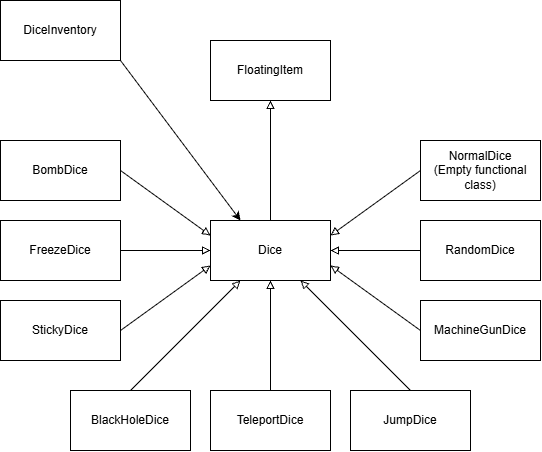

The diagram above was exported from draw.io. Its source (the exported page's mxGraphModel, read from the mxfile embedded in the PNG):
<mxGraphModel dx="1369" dy="757" grid="1" gridSize="10" guides="1" tooltips="1" connect="1" arrows="1" fold="1" page="1" pageScale="1" pageWidth="827" pageHeight="1169" math="0" shadow="0">
  <root>
    <mxCell id="0" />
    <mxCell id="1" parent="0" />
    <mxCell id="97wozIwJwwTATEwMOLYK-21" edge="1" parent="1" source="97wozIwJwwTATEwMOLYK-1" style="rounded=0;orthogonalLoop=1;jettySize=auto;html=1;exitX=0.5;exitY=0;exitDx=0;exitDy=0;entryX=0.5;entryY=1;entryDx=0;entryDy=0;endArrow=block;endFill=0;" target="97wozIwJwwTATEwMOLYK-2">
      <mxGeometry relative="1" as="geometry" />
    </mxCell>
    <mxCell id="97wozIwJwwTATEwMOLYK-1" parent="1" style="rounded=0;whiteSpace=wrap;html=1;fillColor=none;" value="Dice" vertex="1">
      <mxGeometry height="60" width="120" x="350" y="440" as="geometry" />
    </mxCell>
    <mxCell id="97wozIwJwwTATEwMOLYK-2" parent="1" style="rounded=0;whiteSpace=wrap;html=1;fillColor=none;" value="FloatingItem" vertex="1">
      <mxGeometry height="60" width="120" x="350" y="260" as="geometry" />
    </mxCell>
    <mxCell id="97wozIwJwwTATEwMOLYK-19" edge="1" parent="1" source="97wozIwJwwTATEwMOLYK-3" style="rounded=0;orthogonalLoop=1;jettySize=auto;html=1;exitX=1;exitY=0.5;exitDx=0;exitDy=0;entryX=0;entryY=0.25;entryDx=0;entryDy=0;endArrow=block;endFill=0;" target="97wozIwJwwTATEwMOLYK-1">
      <mxGeometry relative="1" as="geometry" />
    </mxCell>
    <mxCell id="97wozIwJwwTATEwMOLYK-3" parent="1" style="rounded=0;whiteSpace=wrap;html=1;fillColor=none;" value="BombDice" vertex="1">
      <mxGeometry height="60" width="120" x="140" y="360" as="geometry" />
    </mxCell>
    <mxCell id="97wozIwJwwTATEwMOLYK-18" edge="1" parent="1" source="97wozIwJwwTATEwMOLYK-4" style="rounded=0;orthogonalLoop=1;jettySize=auto;html=1;exitX=1;exitY=0.5;exitDx=0;exitDy=0;entryX=0;entryY=0.5;entryDx=0;entryDy=0;endArrow=block;endFill=0;" target="97wozIwJwwTATEwMOLYK-1">
      <mxGeometry relative="1" as="geometry" />
    </mxCell>
    <mxCell id="97wozIwJwwTATEwMOLYK-4" parent="1" style="rounded=0;whiteSpace=wrap;html=1;fillColor=none;" value="FreezeDice" vertex="1">
      <mxGeometry height="60" width="120" x="140" y="440" as="geometry" />
    </mxCell>
    <mxCell id="97wozIwJwwTATEwMOLYK-20" edge="1" parent="1" source="97wozIwJwwTATEwMOLYK-5" style="rounded=0;orthogonalLoop=1;jettySize=auto;html=1;exitX=1;exitY=0.5;exitDx=0;exitDy=0;entryX=0;entryY=0.75;entryDx=0;entryDy=0;endArrow=block;endFill=0;" target="97wozIwJwwTATEwMOLYK-1">
      <mxGeometry relative="1" as="geometry" />
    </mxCell>
    <mxCell id="97wozIwJwwTATEwMOLYK-5" parent="1" style="rounded=0;whiteSpace=wrap;html=1;fillColor=none;" value="StickyDice" vertex="1">
      <mxGeometry height="60" width="120" x="140" y="520" as="geometry" />
    </mxCell>
    <mxCell id="97wozIwJwwTATEwMOLYK-12" edge="1" parent="1" source="97wozIwJwwTATEwMOLYK-6" style="rounded=0;orthogonalLoop=1;jettySize=auto;html=1;exitX=0.5;exitY=0;exitDx=0;exitDy=0;entryX=0.25;entryY=1;entryDx=0;entryDy=0;endArrow=block;endFill=0;" target="97wozIwJwwTATEwMOLYK-1">
      <mxGeometry relative="1" as="geometry" />
    </mxCell>
    <mxCell id="97wozIwJwwTATEwMOLYK-6" parent="1" style="rounded=0;whiteSpace=wrap;html=1;fillColor=none;" value="BlackHoleDice" vertex="1">
      <mxGeometry height="60" width="120" x="210" y="610" as="geometry" />
    </mxCell>
    <mxCell id="97wozIwJwwTATEwMOLYK-13" edge="1" parent="1" source="97wozIwJwwTATEwMOLYK-7" style="rounded=0;orthogonalLoop=1;jettySize=auto;html=1;exitX=0.5;exitY=0;exitDx=0;exitDy=0;entryX=0.5;entryY=1;entryDx=0;entryDy=0;endArrow=block;endFill=0;" target="97wozIwJwwTATEwMOLYK-1">
      <mxGeometry relative="1" as="geometry" />
    </mxCell>
    <mxCell id="97wozIwJwwTATEwMOLYK-7" parent="1" style="rounded=0;whiteSpace=wrap;html=1;fillColor=none;" value="TeleportDice" vertex="1">
      <mxGeometry height="60" width="120" x="350" y="610" as="geometry" />
    </mxCell>
    <mxCell id="97wozIwJwwTATEwMOLYK-14" edge="1" parent="1" source="97wozIwJwwTATEwMOLYK-8" style="rounded=0;orthogonalLoop=1;jettySize=auto;html=1;exitX=0.5;exitY=0;exitDx=0;exitDy=0;entryX=0.75;entryY=1;entryDx=0;entryDy=0;endArrow=block;endFill=0;" target="97wozIwJwwTATEwMOLYK-1">
      <mxGeometry relative="1" as="geometry" />
    </mxCell>
    <mxCell id="97wozIwJwwTATEwMOLYK-8" parent="1" style="rounded=0;whiteSpace=wrap;html=1;fillColor=none;" value="JumpDice" vertex="1">
      <mxGeometry height="60" width="120" x="490" y="610" as="geometry" />
    </mxCell>
    <mxCell id="97wozIwJwwTATEwMOLYK-15" edge="1" parent="1" source="97wozIwJwwTATEwMOLYK-9" style="rounded=0;orthogonalLoop=1;jettySize=auto;html=1;exitX=0;exitY=0.5;exitDx=0;exitDy=0;entryX=1;entryY=0.75;entryDx=0;entryDy=0;endArrow=block;endFill=0;" target="97wozIwJwwTATEwMOLYK-1">
      <mxGeometry relative="1" as="geometry" />
    </mxCell>
    <mxCell id="97wozIwJwwTATEwMOLYK-9" parent="1" style="rounded=0;whiteSpace=wrap;html=1;fillColor=none;" value="MachineGunDice" vertex="1">
      <mxGeometry height="60" width="120" x="560" y="520" as="geometry" />
    </mxCell>
    <mxCell id="97wozIwJwwTATEwMOLYK-17" edge="1" parent="1" source="97wozIwJwwTATEwMOLYK-10" style="rounded=0;orthogonalLoop=1;jettySize=auto;html=1;exitX=0;exitY=0.5;exitDx=0;exitDy=0;entryX=1;entryY=0.5;entryDx=0;entryDy=0;endArrow=block;endFill=0;" target="97wozIwJwwTATEwMOLYK-1">
      <mxGeometry relative="1" as="geometry" />
    </mxCell>
    <mxCell id="97wozIwJwwTATEwMOLYK-10" parent="1" style="rounded=0;whiteSpace=wrap;html=1;fillColor=none;" value="RandomDice" vertex="1">
      <mxGeometry height="60" width="120" x="560" y="440" as="geometry" />
    </mxCell>
    <mxCell id="97wozIwJwwTATEwMOLYK-16" edge="1" parent="1" source="97wozIwJwwTATEwMOLYK-11" style="rounded=0;orthogonalLoop=1;jettySize=auto;html=1;exitX=0;exitY=0.5;exitDx=0;exitDy=0;entryX=1;entryY=0.25;entryDx=0;entryDy=0;endArrow=block;endFill=0;" target="97wozIwJwwTATEwMOLYK-1">
      <mxGeometry relative="1" as="geometry" />
    </mxCell>
    <mxCell id="97wozIwJwwTATEwMOLYK-11" parent="1" style="rounded=0;whiteSpace=wrap;html=1;fillColor=none;" value="NormalDice&lt;div&gt;(Empty functional class)&lt;/div&gt;" vertex="1">
      <mxGeometry height="60" width="120" x="560" y="360" as="geometry" />
    </mxCell>
    <mxCell id="97wozIwJwwTATEwMOLYK-23" edge="1" parent="1" source="97wozIwJwwTATEwMOLYK-22" style="rounded=0;orthogonalLoop=1;jettySize=auto;html=1;exitX=1;exitY=1;exitDx=0;exitDy=0;entryX=0.25;entryY=0;entryDx=0;entryDy=0;" target="97wozIwJwwTATEwMOLYK-1">
      <mxGeometry relative="1" as="geometry" />
    </mxCell>
    <mxCell id="97wozIwJwwTATEwMOLYK-22" parent="1" style="rounded=0;whiteSpace=wrap;html=1;fillColor=none;" value="DiceInventory" vertex="1">
      <mxGeometry height="60" width="120" x="140" y="220" as="geometry" />
    </mxCell>
  </root>
</mxGraphModel>